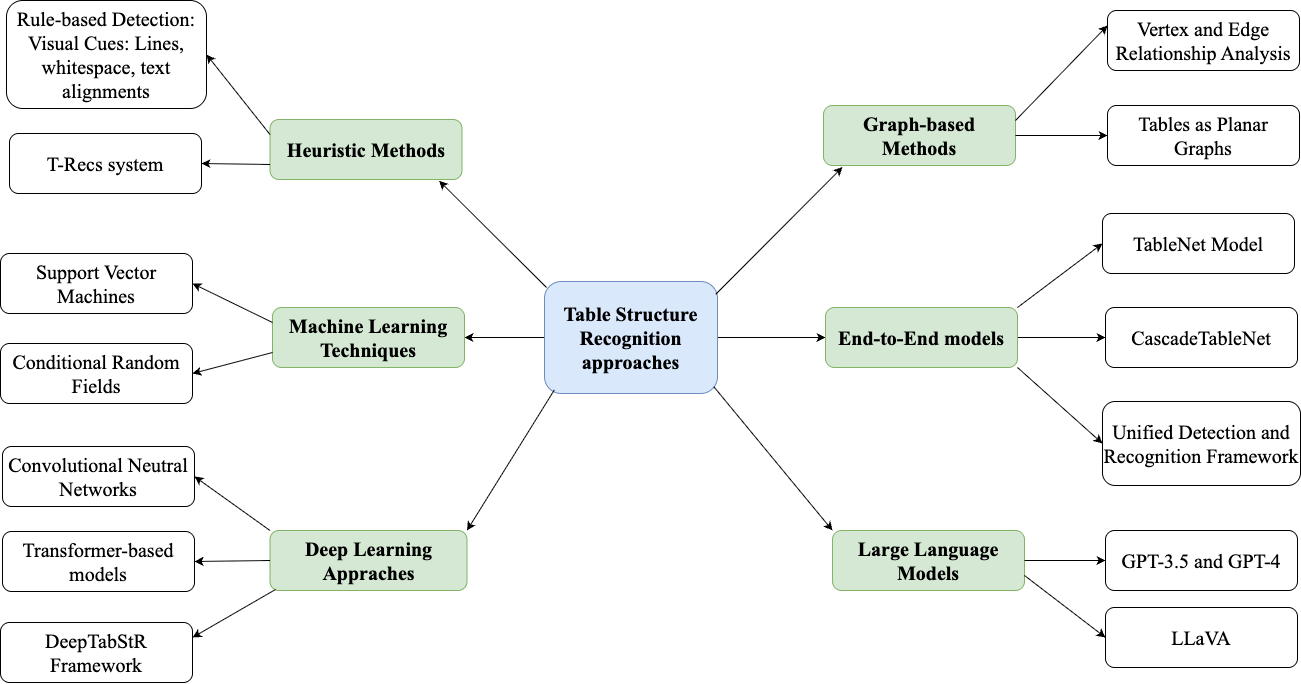

The diagram above was exported from draw.io. Its source (the exported page's mxGraphModel, read from the mxfile embedded in the PNG):
<mxGraphModel dx="1751" dy="1137" grid="0" gridSize="10" guides="1" tooltips="1" connect="1" arrows="1" fold="1" page="0" pageScale="1" pageWidth="850" pageHeight="1100" math="0" shadow="0">
  <root>
    <mxCell id="0" />
    <mxCell id="1" parent="0" />
    <mxCell id="jx3HCSnYXpnkk9Yz9M8T-20" style="edgeStyle=orthogonalEdgeStyle;rounded=0;orthogonalLoop=1;jettySize=auto;html=1;entryX=1;entryY=0.5;entryDx=0;entryDy=0;fontSize=20;" parent="1" source="jx3HCSnYXpnkk9Yz9M8T-2" target="jx3HCSnYXpnkk9Yz9M8T-4" edge="1">
      <mxGeometry relative="1" as="geometry" />
    </mxCell>
    <mxCell id="jx3HCSnYXpnkk9Yz9M8T-32" style="edgeStyle=orthogonalEdgeStyle;rounded=0;orthogonalLoop=1;jettySize=auto;html=1;entryX=0;entryY=0.5;entryDx=0;entryDy=0;fontSize=20;" parent="1" source="jx3HCSnYXpnkk9Yz9M8T-2" target="jx3HCSnYXpnkk9Yz9M8T-7" edge="1">
      <mxGeometry relative="1" as="geometry" />
    </mxCell>
    <mxCell id="jx3HCSnYXpnkk9Yz9M8T-2" value="Table Structure Recognition approaches" style="rounded=1;whiteSpace=wrap;html=1;fontFamily=Times New Roman;fontSize=20;fontStyle=1;fillColor=#dae8fc;strokeColor=#6c8ebf;" parent="1" vertex="1">
      <mxGeometry x="412" y="196" width="173" height="112" as="geometry" />
    </mxCell>
    <mxCell id="jx3HCSnYXpnkk9Yz9M8T-3" value="Heuristic Methods" style="rounded=1;whiteSpace=wrap;html=1;fontFamily=Times New Roman;fontSize=20;fontStyle=1;fillColor=#d5e8d4;strokeColor=#82b366;" parent="1" vertex="1">
      <mxGeometry x="137.5" y="34" width="192" height="60" as="geometry" />
    </mxCell>
    <mxCell id="jx3HCSnYXpnkk9Yz9M8T-4" value="Machine Learning Techniques" style="rounded=1;whiteSpace=wrap;html=1;fontFamily=Times New Roman;fontSize=20;fontStyle=1;fillColor=#d5e8d4;strokeColor=#82b366;" parent="1" vertex="1">
      <mxGeometry x="140" y="222" width="192" height="60" as="geometry" />
    </mxCell>
    <mxCell id="jx3HCSnYXpnkk9Yz9M8T-5" value="Deep Learning Appraches" style="rounded=1;whiteSpace=wrap;html=1;fontFamily=Times New Roman;fontSize=20;fontStyle=1;fillColor=#d5e8d4;strokeColor=#82b366;" parent="1" vertex="1">
      <mxGeometry x="137.5" y="445" width="197" height="60" as="geometry" />
    </mxCell>
    <mxCell id="jx3HCSnYXpnkk9Yz9M8T-6" value="Graph-based Methods" style="rounded=1;whiteSpace=wrap;html=1;fontFamily=Times New Roman;fontSize=20;fontStyle=1;fillColor=#d5e8d4;strokeColor=#82b366;" parent="1" vertex="1">
      <mxGeometry x="691" y="20" width="192" height="60" as="geometry" />
    </mxCell>
    <mxCell id="jx3HCSnYXpnkk9Yz9M8T-47" style="edgeStyle=orthogonalEdgeStyle;rounded=0;orthogonalLoop=1;jettySize=auto;html=1;entryX=0;entryY=0.5;entryDx=0;entryDy=0;fontSize=20;" parent="1" source="jx3HCSnYXpnkk9Yz9M8T-7" target="jx3HCSnYXpnkk9Yz9M8T-39" edge="1">
      <mxGeometry relative="1" as="geometry" />
    </mxCell>
    <mxCell id="jx3HCSnYXpnkk9Yz9M8T-7" value="End-to-End models" style="rounded=1;whiteSpace=wrap;html=1;fontFamily=Times New Roman;fontSize=20;fontStyle=1;fillColor=#d5e8d4;strokeColor=#82b366;" parent="1" vertex="1">
      <mxGeometry x="693" y="222" width="192" height="60" as="geometry" />
    </mxCell>
    <mxCell id="jx3HCSnYXpnkk9Yz9M8T-8" value="Large Language Models" style="rounded=1;whiteSpace=wrap;html=1;fontFamily=Times New Roman;fontSize=20;fontStyle=1;fillColor=#d5e8d4;strokeColor=#82b366;" parent="1" vertex="1">
      <mxGeometry x="700" y="445" width="192" height="60" as="geometry" />
    </mxCell>
    <mxCell id="jx3HCSnYXpnkk9Yz9M8T-9" value="Rule-based Detection: Visual Cues: Lines, whitespace, text alignments" style="rounded=1;whiteSpace=wrap;html=1;fontFamily=Times New Roman;fontSize=20;fontStyle=0" parent="1" vertex="1">
      <mxGeometry x="-126" y="-85" width="200" height="108" as="geometry" />
    </mxCell>
    <mxCell id="jx3HCSnYXpnkk9Yz9M8T-11" value="&lt;span style=&quot;font-weight: normal;&quot;&gt;T-Recs system&lt;/span&gt;" style="rounded=1;whiteSpace=wrap;html=1;fontFamily=Times New Roman;fontSize=20;fontStyle=1" parent="1" vertex="1">
      <mxGeometry x="-123" y="48" width="192" height="60" as="geometry" />
    </mxCell>
    <mxCell id="jx3HCSnYXpnkk9Yz9M8T-13" value="Support Vector Machines" style="rounded=1;whiteSpace=wrap;html=1;fontFamily=Times New Roman;fontSize=20;fontStyle=0" parent="1" vertex="1">
      <mxGeometry x="-132" y="168" width="192" height="60" as="geometry" />
    </mxCell>
    <mxCell id="jx3HCSnYXpnkk9Yz9M8T-14" value="Conditional Random Fields" style="rounded=1;whiteSpace=wrap;html=1;fontFamily=Times New Roman;fontSize=20;fontStyle=0" parent="1" vertex="1">
      <mxGeometry x="-132" y="258" width="192" height="60" as="geometry" />
    </mxCell>
    <mxCell id="jx3HCSnYXpnkk9Yz9M8T-17" value="Convolutional Neutral Networks" style="rounded=1;whiteSpace=wrap;html=1;fontFamily=Times New Roman;fontSize=20;fontStyle=0" parent="1" vertex="1">
      <mxGeometry x="-130" y="361" width="192" height="60" as="geometry" />
    </mxCell>
    <mxCell id="jx3HCSnYXpnkk9Yz9M8T-18" value="Transformer-based models" style="rounded=1;whiteSpace=wrap;html=1;fontFamily=Times New Roman;fontSize=20;fontStyle=0" parent="1" vertex="1">
      <mxGeometry x="-130" y="446" width="192" height="60" as="geometry" />
    </mxCell>
    <mxCell id="jx3HCSnYXpnkk9Yz9M8T-19" value="&lt;span style=&quot;font-weight: normal;&quot;&gt;DeepTabStR Framework&lt;/span&gt;" style="rounded=1;whiteSpace=wrap;html=1;fontFamily=Times New Roman;fontSize=20;fontStyle=1" parent="1" vertex="1">
      <mxGeometry x="-132" y="537" width="192" height="60" as="geometry" />
    </mxCell>
    <mxCell id="jx3HCSnYXpnkk9Yz9M8T-23" value="" style="endArrow=classic;html=1;rounded=0;entryX=1;entryY=0.5;entryDx=0;entryDy=0;exitX=0;exitY=0.25;exitDx=0;exitDy=0;fontSize=20;" parent="1" source="jx3HCSnYXpnkk9Yz9M8T-4" target="jx3HCSnYXpnkk9Yz9M8T-13" edge="1">
      <mxGeometry width="50" height="50" relative="1" as="geometry">
        <mxPoint x="228" y="229" as="sourcePoint" />
        <mxPoint x="278" y="179" as="targetPoint" />
      </mxGeometry>
    </mxCell>
    <mxCell id="jx3HCSnYXpnkk9Yz9M8T-27" value="" style="endArrow=classic;html=1;rounded=0;entryX=1;entryY=0.5;entryDx=0;entryDy=0;exitX=0;exitY=0.25;exitDx=0;exitDy=0;fontSize=20;" parent="1" source="jx3HCSnYXpnkk9Yz9M8T-3" target="jx3HCSnYXpnkk9Yz9M8T-9" edge="1">
      <mxGeometry width="50" height="50" relative="1" as="geometry">
        <mxPoint x="162" y="216" as="sourcePoint" />
        <mxPoint x="91" y="161" as="targetPoint" />
      </mxGeometry>
    </mxCell>
    <mxCell id="jx3HCSnYXpnkk9Yz9M8T-30" value="" style="endArrow=classic;html=1;rounded=0;entryX=1;entryY=0.5;entryDx=0;entryDy=0;exitX=0;exitY=0;exitDx=0;exitDy=0;fontSize=20;" parent="1" source="jx3HCSnYXpnkk9Yz9M8T-5" target="jx3HCSnYXpnkk9Yz9M8T-17" edge="1">
      <mxGeometry width="50" height="50" relative="1" as="geometry">
        <mxPoint x="150" y="306" as="sourcePoint" />
        <mxPoint x="79" y="251" as="targetPoint" />
      </mxGeometry>
    </mxCell>
    <mxCell id="jx3HCSnYXpnkk9Yz9M8T-31" value="" style="endArrow=classic;html=1;rounded=0;entryX=1;entryY=0.25;entryDx=0;entryDy=0;fontSize=20;" parent="1" edge="1" target="jx3HCSnYXpnkk9Yz9M8T-19">
      <mxGeometry width="50" height="50" relative="1" as="geometry">
        <mxPoint x="143" y="504" as="sourcePoint" />
        <mxPoint x="77.00000000000023" y="617" as="targetPoint" />
      </mxGeometry>
    </mxCell>
    <mxCell id="jx3HCSnYXpnkk9Yz9M8T-33" value="" style="endArrow=classic;html=1;rounded=0;entryX=0.881;entryY=1.021;entryDx=0;entryDy=0;entryPerimeter=0;fontSize=20;" parent="1" target="jx3HCSnYXpnkk9Yz9M8T-3" edge="1">
      <mxGeometry width="50" height="50" relative="1" as="geometry">
        <mxPoint x="414" y="202" as="sourcePoint" />
        <mxPoint x="101" y="171" as="targetPoint" />
      </mxGeometry>
    </mxCell>
    <mxCell id="jx3HCSnYXpnkk9Yz9M8T-34" value="" style="endArrow=classic;html=1;rounded=0;entryX=1;entryY=0;entryDx=0;entryDy=0;exitX=0.057;exitY=0.968;exitDx=0;exitDy=0;fontSize=20;exitPerimeter=0;" parent="1" source="jx3HCSnYXpnkk9Yz9M8T-2" target="jx3HCSnYXpnkk9Yz9M8T-5" edge="1">
      <mxGeometry width="50" height="50" relative="1" as="geometry">
        <mxPoint x="182" y="236" as="sourcePoint" />
        <mxPoint x="111" y="181" as="targetPoint" />
      </mxGeometry>
    </mxCell>
    <mxCell id="jx3HCSnYXpnkk9Yz9M8T-35" value="Vertex and Edge Relationship Analysis" style="rounded=1;whiteSpace=wrap;html=1;fontFamily=Times New Roman;fontSize=20;fontStyle=0" parent="1" vertex="1">
      <mxGeometry x="975" y="-75" width="192" height="60" as="geometry" />
    </mxCell>
    <mxCell id="jx3HCSnYXpnkk9Yz9M8T-36" value="Tables as Planar Graphs" style="rounded=1;whiteSpace=wrap;html=1;fontFamily=Times New Roman;fontSize=20;fontStyle=0" parent="1" vertex="1">
      <mxGeometry x="975" y="20" width="192" height="60" as="geometry" />
    </mxCell>
    <mxCell id="jx3HCSnYXpnkk9Yz9M8T-38" value="TableNet Model" style="rounded=1;whiteSpace=wrap;html=1;fontFamily=Times New Roman;fontSize=20;fontStyle=0" parent="1" vertex="1">
      <mxGeometry x="970" y="128" width="192" height="60" as="geometry" />
    </mxCell>
    <mxCell id="jx3HCSnYXpnkk9Yz9M8T-39" value="CascadeTableNet" style="rounded=1;whiteSpace=wrap;html=1;fontFamily=Times New Roman;fontSize=20;fontStyle=0" parent="1" vertex="1">
      <mxGeometry x="973" y="222" width="192" height="60" as="geometry" />
    </mxCell>
    <mxCell id="jx3HCSnYXpnkk9Yz9M8T-40" value="&lt;span style=&quot;font-weight: normal;&quot;&gt;Unified Detection and Recognition Framework&lt;/span&gt;" style="rounded=1;whiteSpace=wrap;html=1;fontFamily=Times New Roman;fontSize=20;fontStyle=1" parent="1" vertex="1">
      <mxGeometry x="970" y="316" width="198" height="84" as="geometry" />
    </mxCell>
    <mxCell id="jx3HCSnYXpnkk9Yz9M8T-41" value="GPT-3.5 and GPT-4" style="rounded=1;whiteSpace=wrap;html=1;fontFamily=Times New Roman;fontSize=20;fontStyle=0" parent="1" vertex="1">
      <mxGeometry x="973" y="445" width="192" height="60" as="geometry" />
    </mxCell>
    <mxCell id="jx3HCSnYXpnkk9Yz9M8T-42" value="LLaVA" style="rounded=1;whiteSpace=wrap;html=1;fontFamily=Times New Roman;fontSize=20;fontStyle=0" parent="1" vertex="1">
      <mxGeometry x="973" y="522" width="192" height="60" as="geometry" />
    </mxCell>
    <mxCell id="jx3HCSnYXpnkk9Yz9M8T-44" value="" style="endArrow=classic;html=1;rounded=0;entryX=1;entryY=0.5;entryDx=0;entryDy=0;fontSize=20;exitX=0;exitY=0.75;exitDx=0;exitDy=0;" parent="1" source="jx3HCSnYXpnkk9Yz9M8T-4" target="jx3HCSnYXpnkk9Yz9M8T-14" edge="1">
      <mxGeometry width="50" height="50" relative="1" as="geometry">
        <mxPoint x="140" y="282" as="sourcePoint" />
        <mxPoint x="81" y="177" as="targetPoint" />
      </mxGeometry>
    </mxCell>
    <mxCell id="jx3HCSnYXpnkk9Yz9M8T-45" value="" style="endArrow=classic;html=1;rounded=0;entryX=0.099;entryY=1.027;entryDx=0;entryDy=0;exitX=0.99;exitY=0.114;exitDx=0;exitDy=0;entryPerimeter=0;fontSize=20;exitPerimeter=0;" parent="1" source="jx3HCSnYXpnkk9Yz9M8T-2" target="jx3HCSnYXpnkk9Yz9M8T-6" edge="1">
      <mxGeometry width="50" height="50" relative="1" as="geometry">
        <mxPoint x="422" y="206" as="sourcePoint" />
        <mxPoint x="321" y="-17" as="targetPoint" />
      </mxGeometry>
    </mxCell>
    <mxCell id="jx3HCSnYXpnkk9Yz9M8T-46" value="" style="endArrow=classic;html=1;rounded=0;entryX=0;entryY=0;entryDx=0;entryDy=0;fontSize=20;exitX=0.979;exitY=0.94;exitDx=0;exitDy=0;exitPerimeter=0;" parent="1" source="jx3HCSnYXpnkk9Yz9M8T-2" target="jx3HCSnYXpnkk9Yz9M8T-8" edge="1">
      <mxGeometry width="50" height="50" relative="1" as="geometry">
        <mxPoint x="585" y="308" as="sourcePoint" />
        <mxPoint x="720" y="-16" as="targetPoint" />
      </mxGeometry>
    </mxCell>
    <mxCell id="jx3HCSnYXpnkk9Yz9M8T-48" value="" style="endArrow=classic;html=1;rounded=0;entryX=0;entryY=0.5;entryDx=0;entryDy=0;exitX=1;exitY=0;exitDx=0;exitDy=0;fontSize=20;" parent="1" source="jx3HCSnYXpnkk9Yz9M8T-7" target="jx3HCSnYXpnkk9Yz9M8T-38" edge="1">
      <mxGeometry width="50" height="50" relative="1" as="geometry">
        <mxPoint x="605" y="216" as="sourcePoint" />
        <mxPoint x="730" y="-6" as="targetPoint" />
      </mxGeometry>
    </mxCell>
    <mxCell id="jx3HCSnYXpnkk9Yz9M8T-49" value="" style="endArrow=classic;html=1;rounded=0;entryX=0;entryY=0.5;entryDx=0;entryDy=0;exitX=1;exitY=1;exitDx=0;exitDy=0;fontSize=20;" parent="1" source="jx3HCSnYXpnkk9Yz9M8T-7" target="jx3HCSnYXpnkk9Yz9M8T-40" edge="1">
      <mxGeometry width="50" height="50" relative="1" as="geometry">
        <mxPoint x="615" y="226" as="sourcePoint" />
        <mxPoint x="740" y="4" as="targetPoint" />
      </mxGeometry>
    </mxCell>
    <mxCell id="jx3HCSnYXpnkk9Yz9M8T-50" value="" style="endArrow=classic;html=1;rounded=0;entryX=0;entryY=0.5;entryDx=0;entryDy=0;exitX=1;exitY=0.5;exitDx=0;exitDy=0;fontSize=20;" parent="1" source="jx3HCSnYXpnkk9Yz9M8T-8" target="jx3HCSnYXpnkk9Yz9M8T-41" edge="1">
      <mxGeometry width="50" height="50" relative="1" as="geometry">
        <mxPoint x="625" y="236" as="sourcePoint" />
        <mxPoint x="750" y="14" as="targetPoint" />
      </mxGeometry>
    </mxCell>
    <mxCell id="jx3HCSnYXpnkk9Yz9M8T-51" value="" style="endArrow=classic;html=1;rounded=0;entryX=0;entryY=0.5;entryDx=0;entryDy=0;exitX=1;exitY=0.75;exitDx=0;exitDy=0;fontSize=20;" parent="1" source="jx3HCSnYXpnkk9Yz9M8T-8" target="jx3HCSnYXpnkk9Yz9M8T-42" edge="1">
      <mxGeometry width="50" height="50" relative="1" as="geometry">
        <mxPoint x="635" y="246" as="sourcePoint" />
        <mxPoint x="760" y="24" as="targetPoint" />
      </mxGeometry>
    </mxCell>
    <mxCell id="jx3HCSnYXpnkk9Yz9M8T-52" value="" style="endArrow=classic;html=1;rounded=0;entryX=0;entryY=0.25;entryDx=0;entryDy=0;exitX=1;exitY=0.25;exitDx=0;exitDy=0;fontSize=20;" parent="1" source="jx3HCSnYXpnkk9Yz9M8T-6" target="jx3HCSnYXpnkk9Yz9M8T-35" edge="1">
      <mxGeometry width="50" height="50" relative="1" as="geometry">
        <mxPoint x="645" y="256" as="sourcePoint" />
        <mxPoint x="770" y="34" as="targetPoint" />
      </mxGeometry>
    </mxCell>
    <mxCell id="jx3HCSnYXpnkk9Yz9M8T-53" value="" style="endArrow=classic;html=1;rounded=0;entryX=0;entryY=0.5;entryDx=0;entryDy=0;exitX=1;exitY=0.5;exitDx=0;exitDy=0;fontSize=20;" parent="1" source="jx3HCSnYXpnkk9Yz9M8T-6" target="jx3HCSnYXpnkk9Yz9M8T-36" edge="1">
      <mxGeometry width="50" height="50" relative="1" as="geometry">
        <mxPoint x="655" y="266" as="sourcePoint" />
        <mxPoint x="780" y="44" as="targetPoint" />
      </mxGeometry>
    </mxCell>
    <mxCell id="8Gn23lc52RaZ-id8ZD56-3" value="" style="endArrow=classic;html=1;rounded=0;exitX=0;exitY=0.5;exitDx=0;exitDy=0;entryX=1;entryY=0.5;entryDx=0;entryDy=0;" edge="1" parent="1" source="jx3HCSnYXpnkk9Yz9M8T-5" target="jx3HCSnYXpnkk9Yz9M8T-18">
      <mxGeometry width="50" height="50" relative="1" as="geometry">
        <mxPoint x="477" y="267" as="sourcePoint" />
        <mxPoint x="527" y="217" as="targetPoint" />
      </mxGeometry>
    </mxCell>
    <mxCell id="8Gn23lc52RaZ-id8ZD56-4" value="" style="endArrow=classic;html=1;rounded=0;exitX=0;exitY=0.75;exitDx=0;exitDy=0;entryX=1;entryY=0.5;entryDx=0;entryDy=0;" edge="1" parent="1" source="jx3HCSnYXpnkk9Yz9M8T-3" target="jx3HCSnYXpnkk9Yz9M8T-11">
      <mxGeometry width="50" height="50" relative="1" as="geometry">
        <mxPoint x="477" y="267" as="sourcePoint" />
        <mxPoint x="527" y="217" as="targetPoint" />
      </mxGeometry>
    </mxCell>
  </root>
</mxGraphModel>